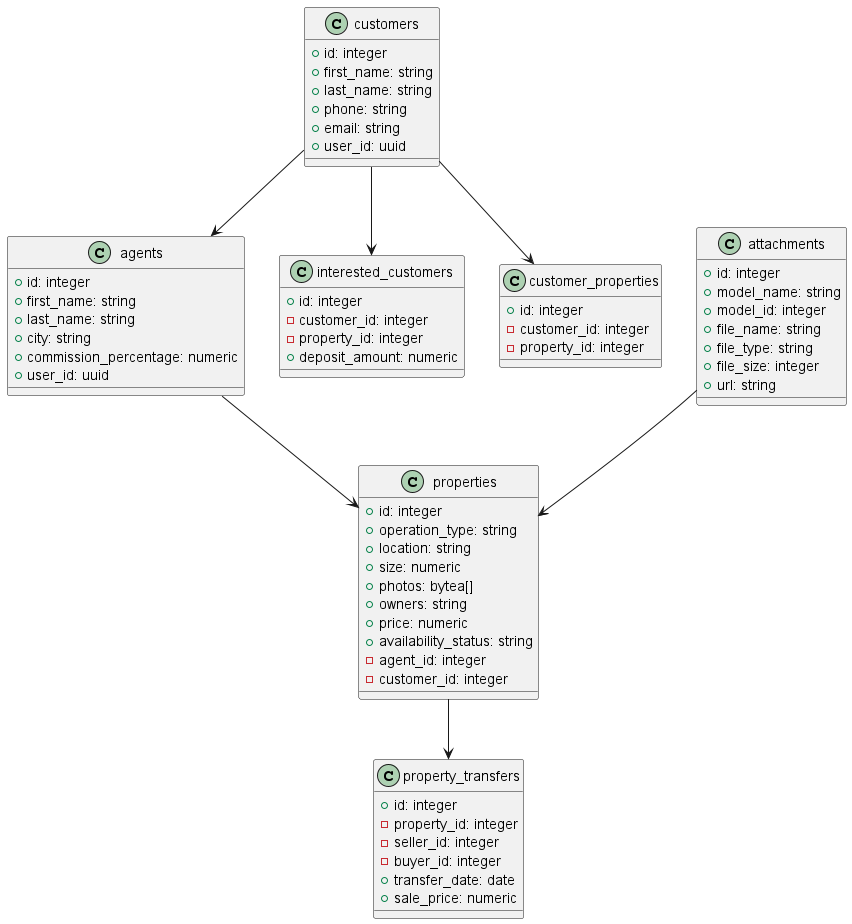

The diagram above was rendered by PlantUML. Its source (embedded in the PNG):
@startuml

class customers {
    +id: integer
    +first_name: string
    +last_name: string
    +phone: string
    +email: string
    +user_id: uuid
}

class agents {
    +id: integer
    +first_name: string
    +last_name: string
    +city: string
    +commission_percentage: numeric
    +user_id: uuid
}

class properties {
    +id: integer
    +operation_type: string
    +location: string
    +size: numeric
    +photos: bytea[]
    +owners: string
    +price: numeric
    +availability_status: string
    -agent_id: integer
    -customer_id: integer
}

class interested_customers {
    +id: integer
    -customer_id: integer
    -property_id: integer
    +deposit_amount: numeric
}

class customer_properties {
    +id: integer
    -customer_id: integer
    -property_id: integer
}

class property_transfers {
    +id: integer
    -property_id: integer
    -seller_id: integer
    -buyer_id: integer
    +transfer_date: date
    +sale_price: numeric
}

class attachments {
    +id: integer
    +model_name: string
    +model_id: integer
    +file_name: string
    +file_type: string
    +file_size: integer
    +url: string
}

customers --> agents
agents --> properties
customers --> interested_customers
customers --> customer_properties
properties --> property_transfers
attachments --> properties

@enduml